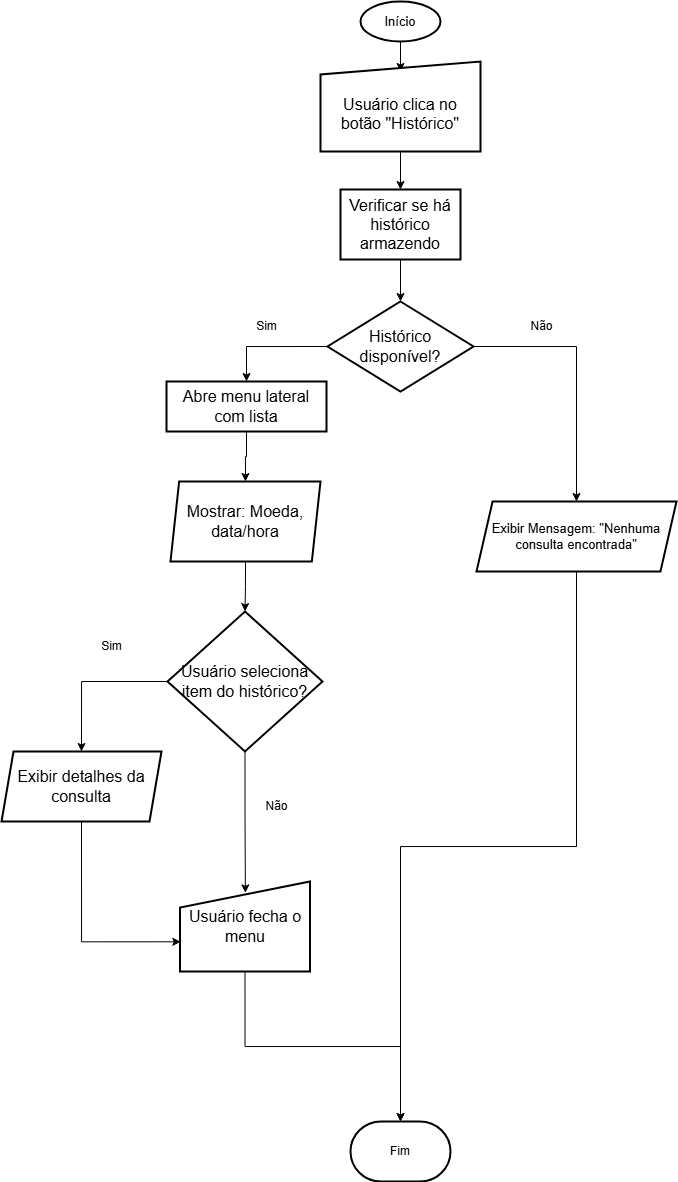

The diagram above was exported from draw.io. Its source (the exported page's mxGraphModel, read from the mxfile embedded in the PNG):
<mxGraphModel dx="1088" dy="600" grid="1" gridSize="10" guides="1" tooltips="1" connect="1" arrows="1" fold="1" page="1" pageScale="1" pageWidth="827" pageHeight="1169" background="#ffffff" math="0" shadow="0">
  <root>
    <mxCell id="0" />
    <mxCell id="1" parent="0" />
    <mxCell id="P7Y4cQLYRoKEHZXqziZI-9" style="edgeStyle=orthogonalEdgeStyle;rounded=0;orthogonalLoop=1;jettySize=auto;html=1;exitX=0.5;exitY=1;exitDx=0;exitDy=0;exitPerimeter=0;entryX=0.5;entryY=0;entryDx=0;entryDy=0;" parent="1" source="P7Y4cQLYRoKEHZXqziZI-1" edge="1">
      <mxGeometry relative="1" as="geometry">
        <mxPoint x="414" y="110" as="targetPoint" />
      </mxGeometry>
    </mxCell>
    <mxCell id="P7Y4cQLYRoKEHZXqziZI-1" value="Início" style="strokeWidth=2;html=1;shape=mxgraph.flowchart.start_1;whiteSpace=wrap;fontSize=13;" parent="1" vertex="1">
      <mxGeometry x="374" y="40" width="80" height="40" as="geometry" />
    </mxCell>
    <mxCell id="P7Y4cQLYRoKEHZXqziZI-25" value="Fim" style="strokeWidth=2;html=1;shape=mxgraph.flowchart.terminator;whiteSpace=wrap;" parent="1" vertex="1">
      <mxGeometry x="364" y="1160" width="100" height="60" as="geometry" />
    </mxCell>
    <mxCell id="-bPVqM1HykoACOlpYEAU-1" value="&lt;font size=&quot;3&quot;&gt;Verificar se há histórico armazendo&lt;/font&gt;" style="rounded=1;whiteSpace=wrap;html=1;absoluteArcSize=1;arcSize=0;strokeWidth=2;" vertex="1" parent="1">
      <mxGeometry x="354" y="228" width="120" height="70" as="geometry" />
    </mxCell>
    <mxCell id="-bPVqM1HykoACOlpYEAU-20" style="edgeStyle=orthogonalEdgeStyle;rounded=0;orthogonalLoop=1;jettySize=auto;html=1;exitX=0;exitY=0.5;exitDx=0;exitDy=0;exitPerimeter=0;entryX=0.5;entryY=0;entryDx=0;entryDy=0;" edge="1" parent="1" source="-bPVqM1HykoACOlpYEAU-2" target="-bPVqM1HykoACOlpYEAU-3">
      <mxGeometry relative="1" as="geometry" />
    </mxCell>
    <mxCell id="-bPVqM1HykoACOlpYEAU-30" style="edgeStyle=orthogonalEdgeStyle;rounded=0;orthogonalLoop=1;jettySize=auto;html=1;exitX=1;exitY=0.5;exitDx=0;exitDy=0;exitPerimeter=0;entryX=0.5;entryY=0;entryDx=0;entryDy=0;" edge="1" parent="1" source="-bPVqM1HykoACOlpYEAU-2" target="-bPVqM1HykoACOlpYEAU-29">
      <mxGeometry relative="1" as="geometry" />
    </mxCell>
    <mxCell id="-bPVqM1HykoACOlpYEAU-2" value="&lt;font size=&quot;3&quot;&gt;Histórico disponível?&lt;/font&gt;" style="strokeWidth=2;html=1;shape=mxgraph.flowchart.decision;whiteSpace=wrap;" vertex="1" parent="1">
      <mxGeometry x="341" y="340" width="146" height="90" as="geometry" />
    </mxCell>
    <mxCell id="-bPVqM1HykoACOlpYEAU-25" style="edgeStyle=orthogonalEdgeStyle;rounded=0;orthogonalLoop=1;jettySize=auto;html=1;exitX=0.5;exitY=1;exitDx=0;exitDy=0;entryX=0.5;entryY=0;entryDx=0;entryDy=0;" edge="1" parent="1" source="-bPVqM1HykoACOlpYEAU-3" target="-bPVqM1HykoACOlpYEAU-4">
      <mxGeometry relative="1" as="geometry" />
    </mxCell>
    <mxCell id="-bPVqM1HykoACOlpYEAU-3" value="&lt;font size=&quot;3&quot;&gt;Abre menu lateral com lista&lt;/font&gt;" style="rounded=1;whiteSpace=wrap;html=1;absoluteArcSize=1;arcSize=0;strokeWidth=2;" vertex="1" parent="1">
      <mxGeometry x="180" y="420" width="160" height="50" as="geometry" />
    </mxCell>
    <mxCell id="-bPVqM1HykoACOlpYEAU-4" value="&lt;font size=&quot;3&quot;&gt;Mostrar: Moeda, data/hora&lt;/font&gt;" style="shape=parallelogram;html=1;strokeWidth=2;perimeter=parallelogramPerimeter;whiteSpace=wrap;rounded=1;arcSize=0;size=0.057692307692307696;" vertex="1" parent="1">
      <mxGeometry x="184" y="520" width="150" height="80" as="geometry" />
    </mxCell>
    <mxCell id="-bPVqM1HykoACOlpYEAU-21" style="edgeStyle=orthogonalEdgeStyle;rounded=0;orthogonalLoop=1;jettySize=auto;html=1;exitX=0.5;exitY=1;exitDx=0;exitDy=0;entryX=0.5;entryY=0;entryDx=0;entryDy=0;" edge="1" parent="1" source="-bPVqM1HykoACOlpYEAU-6" target="-bPVqM1HykoACOlpYEAU-1">
      <mxGeometry relative="1" as="geometry" />
    </mxCell>
    <mxCell id="-bPVqM1HykoACOlpYEAU-6" value="&lt;br&gt;&lt;font size=&quot;3&quot;&gt;Usuário clica no botão &quot;Histórico&quot;&lt;/font&gt;" style="html=1;strokeWidth=2;shape=manualInput;whiteSpace=wrap;rounded=1;size=13;arcSize=0;" vertex="1" parent="1">
      <mxGeometry x="334" y="100" width="160" height="90" as="geometry" />
    </mxCell>
    <mxCell id="-bPVqM1HykoACOlpYEAU-7" value="Não" style="text;html=1;align=center;verticalAlign=middle;resizable=0;points=[];autosize=1;strokeColor=none;fillColor=none;" vertex="1" parent="1">
      <mxGeometry x="530" y="350" width="50" height="30" as="geometry" />
    </mxCell>
    <mxCell id="-bPVqM1HykoACOlpYEAU-9" value="Sim" style="text;html=1;align=center;verticalAlign=middle;resizable=0;points=[];autosize=1;strokeColor=none;fillColor=none;" vertex="1" parent="1">
      <mxGeometry x="260" y="350" width="40" height="30" as="geometry" />
    </mxCell>
    <mxCell id="-bPVqM1HykoACOlpYEAU-16" style="edgeStyle=orthogonalEdgeStyle;rounded=0;orthogonalLoop=1;jettySize=auto;html=1;exitX=0.5;exitY=1;exitDx=0;exitDy=0;exitPerimeter=0;entryX=0.503;entryY=0.126;entryDx=0;entryDy=0;entryPerimeter=0;" edge="1" parent="1" source="-bPVqM1HykoACOlpYEAU-11" target="-bPVqM1HykoACOlpYEAU-14">
      <mxGeometry relative="1" as="geometry" />
    </mxCell>
    <mxCell id="-bPVqM1HykoACOlpYEAU-17" style="edgeStyle=orthogonalEdgeStyle;rounded=0;orthogonalLoop=1;jettySize=auto;html=1;exitX=0;exitY=0.5;exitDx=0;exitDy=0;exitPerimeter=0;entryX=0.5;entryY=0;entryDx=0;entryDy=0;" edge="1" parent="1" source="-bPVqM1HykoACOlpYEAU-11" target="-bPVqM1HykoACOlpYEAU-13">
      <mxGeometry relative="1" as="geometry" />
    </mxCell>
    <mxCell id="-bPVqM1HykoACOlpYEAU-11" value="&lt;font size=&quot;3&quot;&gt;Usuário seleciona item do histórico?&lt;/font&gt;" style="strokeWidth=2;html=1;shape=mxgraph.flowchart.decision;whiteSpace=wrap;" vertex="1" parent="1">
      <mxGeometry x="181" y="650" width="155" height="140" as="geometry" />
    </mxCell>
    <mxCell id="-bPVqM1HykoACOlpYEAU-12" value="Sim" style="text;html=1;align=center;verticalAlign=middle;resizable=0;points=[];autosize=1;strokeColor=none;fillColor=none;" vertex="1" parent="1">
      <mxGeometry x="105" y="670" width="40" height="30" as="geometry" />
    </mxCell>
    <mxCell id="-bPVqM1HykoACOlpYEAU-13" value="&lt;font size=&quot;3&quot;&gt;Exibir detalhes da consulta&lt;/font&gt;" style="shape=parallelogram;html=1;strokeWidth=2;perimeter=parallelogramPerimeter;whiteSpace=wrap;rounded=1;arcSize=0;size=0.07500000000000001;" vertex="1" parent="1">
      <mxGeometry x="15" y="790" width="160" height="70" as="geometry" />
    </mxCell>
    <mxCell id="-bPVqM1HykoACOlpYEAU-19" style="edgeStyle=orthogonalEdgeStyle;rounded=0;orthogonalLoop=1;jettySize=auto;html=1;exitX=0.5;exitY=1;exitDx=0;exitDy=0;" edge="1" parent="1" source="-bPVqM1HykoACOlpYEAU-14" target="P7Y4cQLYRoKEHZXqziZI-25">
      <mxGeometry relative="1" as="geometry" />
    </mxCell>
    <mxCell id="-bPVqM1HykoACOlpYEAU-14" value="&lt;font size=&quot;3&quot;&gt;Usuário fecha o menu&lt;/font&gt;" style="html=1;strokeWidth=2;shape=manualInput;whiteSpace=wrap;rounded=1;size=26;arcSize=0;" vertex="1" parent="1">
      <mxGeometry x="193.5" y="920" width="130" height="90" as="geometry" />
    </mxCell>
    <mxCell id="-bPVqM1HykoACOlpYEAU-15" value="Não" style="text;html=1;align=center;verticalAlign=middle;resizable=0;points=[];autosize=1;strokeColor=none;fillColor=none;" vertex="1" parent="1">
      <mxGeometry x="265" y="830" width="50" height="30" as="geometry" />
    </mxCell>
    <mxCell id="-bPVqM1HykoACOlpYEAU-18" style="edgeStyle=orthogonalEdgeStyle;rounded=0;orthogonalLoop=1;jettySize=auto;html=1;exitX=0.5;exitY=1;exitDx=0;exitDy=0;entryX=0.006;entryY=0.67;entryDx=0;entryDy=0;entryPerimeter=0;" edge="1" parent="1" source="-bPVqM1HykoACOlpYEAU-13" target="-bPVqM1HykoACOlpYEAU-14">
      <mxGeometry relative="1" as="geometry" />
    </mxCell>
    <mxCell id="-bPVqM1HykoACOlpYEAU-22" style="edgeStyle=orthogonalEdgeStyle;rounded=0;orthogonalLoop=1;jettySize=auto;html=1;exitX=0.5;exitY=1;exitDx=0;exitDy=0;entryX=0.5;entryY=0;entryDx=0;entryDy=0;entryPerimeter=0;" edge="1" parent="1" source="-bPVqM1HykoACOlpYEAU-1" target="-bPVqM1HykoACOlpYEAU-2">
      <mxGeometry relative="1" as="geometry" />
    </mxCell>
    <mxCell id="-bPVqM1HykoACOlpYEAU-26" style="edgeStyle=orthogonalEdgeStyle;rounded=0;orthogonalLoop=1;jettySize=auto;html=1;exitX=0.5;exitY=1;exitDx=0;exitDy=0;entryX=0.5;entryY=0;entryDx=0;entryDy=0;entryPerimeter=0;" edge="1" parent="1" source="-bPVqM1HykoACOlpYEAU-4" target="-bPVqM1HykoACOlpYEAU-11">
      <mxGeometry relative="1" as="geometry" />
    </mxCell>
    <mxCell id="-bPVqM1HykoACOlpYEAU-29" value="&lt;br&gt;&lt;span style=&quot;font-style: normal; font-variant-ligatures: normal; font-variant-caps: normal; font-weight: 400; letter-spacing: normal; orphans: 2; text-indent: 0px; text-transform: none; widows: 2; word-spacing: 0px; -webkit-text-stroke-width: 0px; white-space: normal; text-decoration-thickness: initial; text-decoration-style: initial; text-decoration-color: initial; float: none; background-color: light-dark(#ffffff, var(--ge-dark-color, #121212)); display: inline !important;&quot;&gt;&lt;font face=&quot;Helvetica&quot; style=&quot;color: rgb(0, 0, 0); font-size: 13px;&quot;&gt;Exibir Mensagem: &quot;Nenhuma consulta encontrada&quot;&lt;/font&gt;&lt;/span&gt;&lt;div&gt;&lt;br&gt;&lt;/div&gt;" style="shape=parallelogram;html=1;strokeWidth=2;perimeter=parallelogramPerimeter;whiteSpace=wrap;rounded=1;arcSize=0;size=0.08035714285714285;align=center;" vertex="1" parent="1">
      <mxGeometry x="490" y="540" width="200" height="70" as="geometry" />
    </mxCell>
    <mxCell id="-bPVqM1HykoACOlpYEAU-31" style="edgeStyle=orthogonalEdgeStyle;rounded=0;orthogonalLoop=1;jettySize=auto;html=1;exitX=0.5;exitY=1;exitDx=0;exitDy=0;entryX=0.5;entryY=0;entryDx=0;entryDy=0;entryPerimeter=0;" edge="1" parent="1" source="-bPVqM1HykoACOlpYEAU-29" target="P7Y4cQLYRoKEHZXqziZI-25">
      <mxGeometry relative="1" as="geometry" />
    </mxCell>
  </root>
</mxGraphModel>